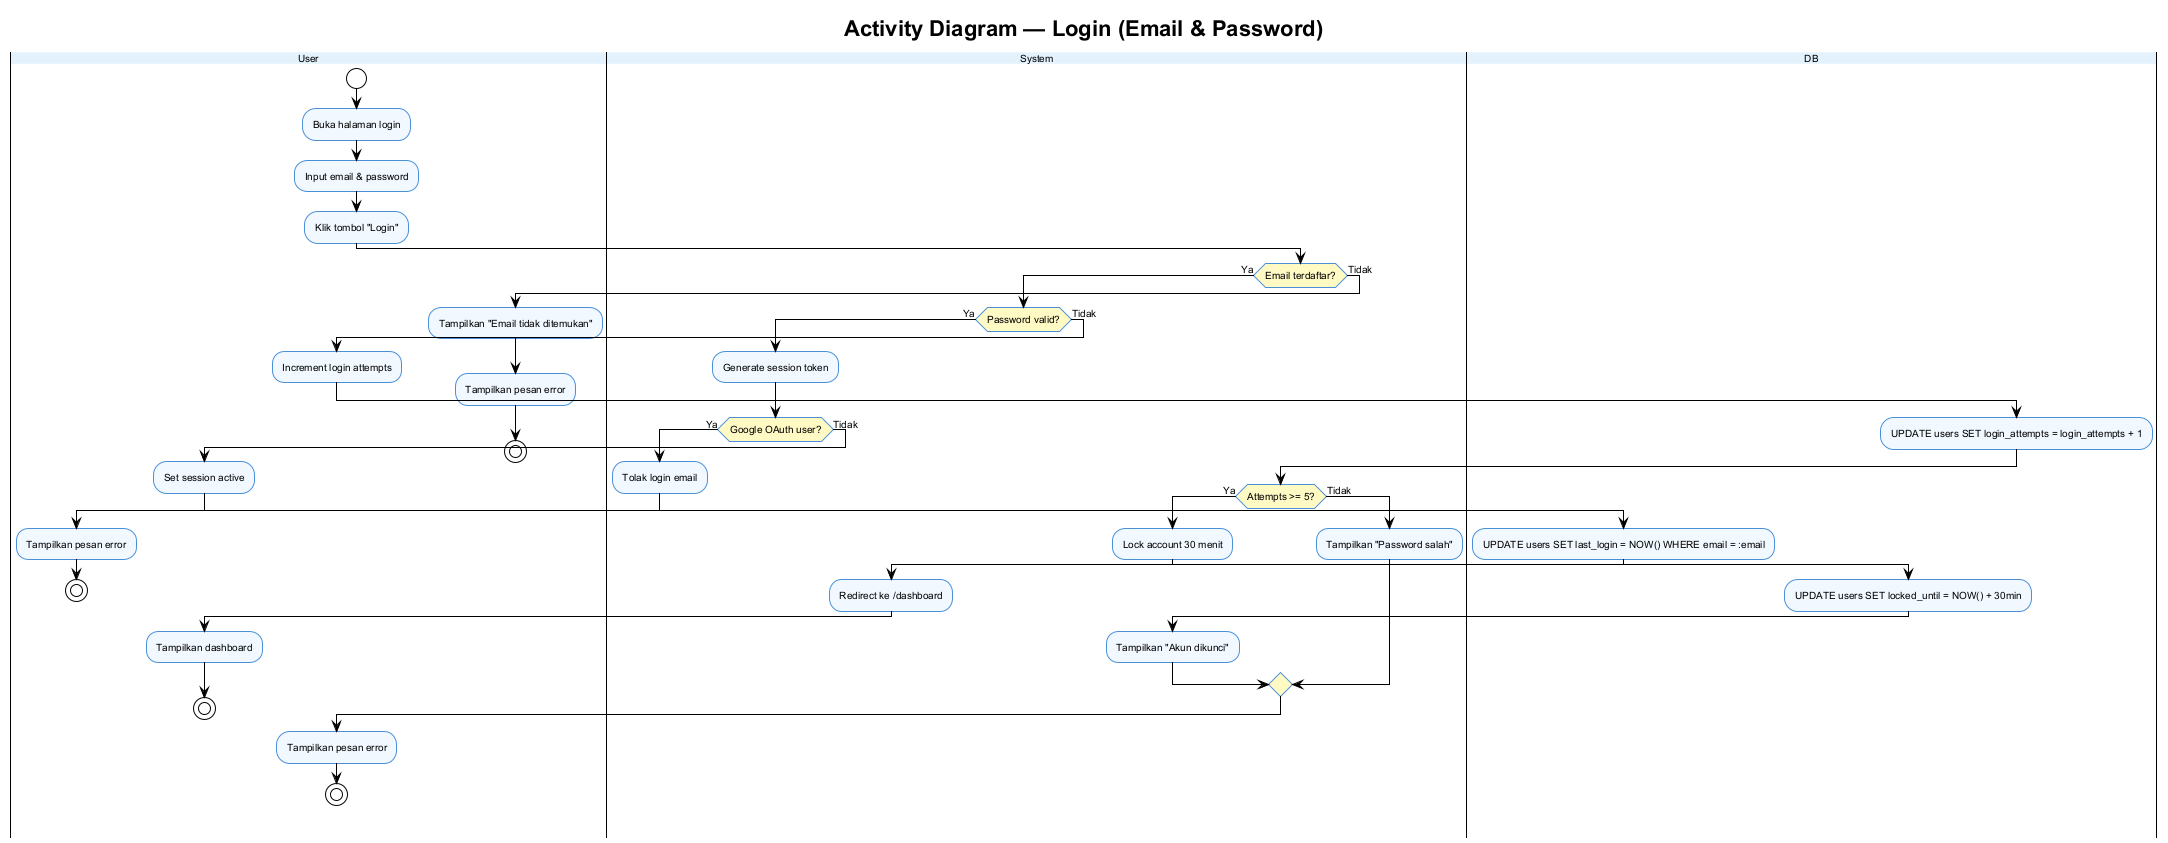

The diagram above was rendered by PlantUML. Its source (embedded in the PNG):
@startuml activity-login
!theme plain
skinparam backgroundColor #ffffff
skinparam defaultFontSize 10
skinparam defaultFontName Arial
skinparam activity {
  BackgroundColor #F1F8FF
  BorderColor #4A90D9
  DiamondBackgroundColor #FFF9C4
}
skinparam swimlane {
  BackgroundColor #FAFAFA
  TitleBackgroundColor #E3F2FD
}

title Activity Diagram — Login (Email & Password)

|User|
start
:Buka halaman login;
:Input email & password;
:Klik tombol "Login";

|System|
if (Email terdaftar?) then (Ya)
  if (Password valid?) then (Ya)
    :Generate session token;
    if (Google OAuth user?) then (Ya)
      :Tolak login email;
      |User|
      :Tampilkan pesan error;
      stop
    else (Tidak)
      :Set session active;
      |DB|
      :UPDATE users SET last_login = NOW() WHERE email = :email;
      |System|
      :Redirect ke /dashboard;
      |User|
      :Tampilkan dashboard;
      stop
    endif
  else (Tidak)
    :Increment login attempts;
    |DB|
    :UPDATE users SET login_attempts = login_attempts + 1;
    |System|
    if (Attempts >= 5?) then (Ya)
      :Lock account 30 menit;
      |DB|
      :UPDATE users SET locked_until = NOW() + 30min;
      |System|
      :Tampilkan "Akun dikunci";
    else (Tidak)
      :Tampilkan "Password salah";
    endif
    |User|
    :Tampilkan pesan error;
    stop
  endif
else (Tidak)
  :Tampilkan "Email tidak ditemukan";
  |User|
  :Tampilkan pesan error;
  stop
endif

@enduml